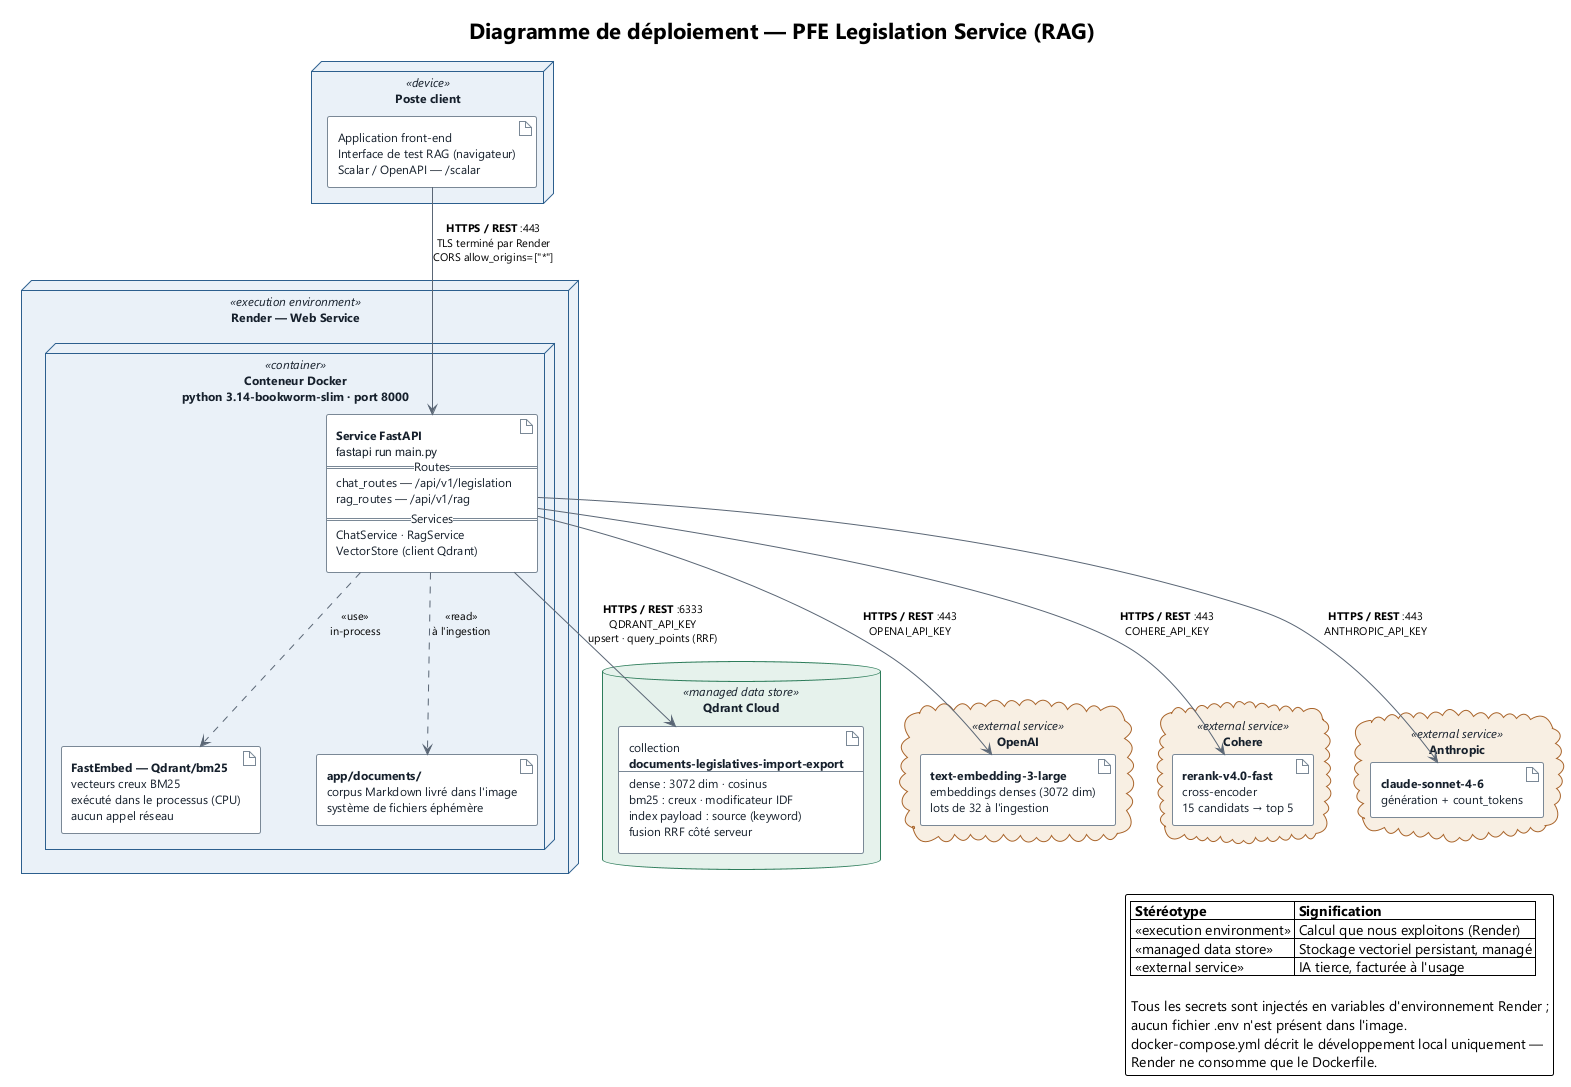

The diagram above was rendered by PlantUML. Its source (embedded in the PNG):
@startuml deployment
!theme plain
title Diagramme de déploiement — PFE Legislation Service (RAG)

skinparam backgroundColor #FFFFFF
skinparam shadowing false
skinparam defaultFontName "Segoe UI"
skinparam defaultFontSize 12
skinparam roundCorner 4
skinparam ArrowColor #5A6675
skinparam ArrowFontSize 11
skinparam nodesep 55
skinparam ranksep 55

skinparam node {
  BorderColor #2C5F8E
  BackgroundColor #EAF1F8
  FontColor #16202C
}
skinparam cloud {
  BorderColor #A9642A
  BackgroundColor #F8EFE3
  FontColor #16202C
}
skinparam database {
  BorderColor #2E7D5B
  BackgroundColor #E6F2EC
  FontColor #16202C
}
skinparam artifact {
  BorderColor #7A8896
  BackgroundColor #FFFFFF
  FontColor #16202C
}

' ═══════════════════════════════════════════════════════════
'  Tier 1 — poste client
' ═══════════════════════════════════════════════════════════
node "Poste client" <<device>> as CLIENT {
  artifact "Application front-end\nInterface de test RAG (navigateur)\nScalar / OpenAPI — /scalar" as FRONT
}

' ═══════════════════════════════════════════════════════════
'  Tier 2 — Render : le seul calcul que nous exploitons
' ═══════════════════════════════════════════════════════════
node "Render — Web Service" <<execution environment>> as RENDER {

  node "Conteneur Docker\npython 3.14-bookworm-slim · port 8000" <<container>> as DOCKER {

    artifact "**Service FastAPI**\n""fastapi run main.py""\n== Routes ==\nchat_routes — /api/v1/legislation\nrag_routes — /api/v1/rag\n== Services ==\nChatService · RagService\nVectorStore (client Qdrant)" as APP

    artifact "**FastEmbed — Qdrant/bm25**\nvecteurs creux BM25\nexécuté dans le processus (CPU)\naucun appel réseau" as BM25

    artifact "**app/documents/**\ncorpus Markdown livré dans l'image\nsystème de fichiers éphémère" as DOCS
  }
}

' ═══════════════════════════════════════════════════════════
'  Tier 3 — stockage vectoriel managé
' ═══════════════════════════════════════════════════════════
database "Qdrant Cloud" <<managed data store>> as QDRANT {
  artifact "collection\n**documents-legislatives-import-export**\n--\ndense : 3072 dim · cosinus\nbm25 : creux · modificateur IDF\nindex payload : source (keyword)\nfusion RRF côté serveur" as COLL
}

' ═══════════════════════════════════════════════════════════
'  Tier 3 — fournisseurs IA tiers
' ═══════════════════════════════════════════════════════════
cloud "OpenAI" <<external service>> as OPENAI {
  artifact "**text-embedding-3-large**\nembeddings denses (3072 dim)\nlots de 32 à l'ingestion" as EMB
}

cloud "Cohere" <<external service>> as COHERE {
  artifact "**rerank-v4.0-fast**\ncross-encoder\n15 candidats → top 5" as RERANK
}

cloud "Anthropic" <<external service>> as ANTHROPIC {
  artifact "**claude-sonnet-4-6**\ngénération + count_tokens" as LLM
}

' ═══════════════════════════════════════════════════════════
'  Chemins de communication
' ═══════════════════════════════════════════════════════════
FRONT --> APP : **HTTPS / REST** :443\nTLS terminé par Render\nCORS allow_origins=["*"]

APP --> COLL   : **HTTPS / REST** :6333\nQDRANT_API_KEY\nupsert · query_points (RRF)
APP --> EMB    : **HTTPS / REST** :443\nOPENAI_API_KEY
APP --> RERANK : **HTTPS / REST** :443\nCOHERE_API_KEY
APP --> LLM    : **HTTPS / REST** :443\nANTHROPIC_API_KEY

APP ..> BM25 : <<use>>\nin-process
APP ..> DOCS : <<read>>\nà l'ingestion

' ═══════════════════════════════════════════════════════════
legend right
  |= Stéréotype |= Signification |
  | <<execution environment>> | Calcul que nous exploitons (Render) |
  | <<managed data store>> | Stockage vectoriel persistant, managé |
  | <<external service>> | IA tierce, facturée à l'usage |

  Tous les secrets sont injectés en variables d'environnement Render ;
  aucun fichier .env n'est présent dans l'image.
  docker-compose.yml décrit le développement local uniquement —
  Render ne consomme que le Dockerfile.
endlegend

@enduml